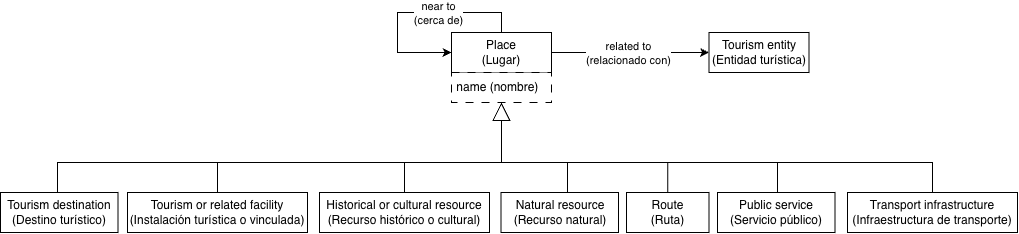

The diagram above was exported from draw.io. Its source (the exported page's mxGraphModel, read from the mxfile embedded in the PNG):
<mxGraphModel dx="1696" dy="1762" grid="1" gridSize="10" guides="1" tooltips="1" connect="1" arrows="1" fold="1" page="1" pageScale="1" pageWidth="827" pageHeight="1169" math="0" shadow="0">
  <root>
    <mxCell id="ZK-XL4ZF2Dgk7HN_vDtv-0" />
    <mxCell id="ZK-XL4ZF2Dgk7HN_vDtv-1" parent="ZK-XL4ZF2Dgk7HN_vDtv-0" />
    <mxCell id="ZK-XL4ZF2Dgk7HN_vDtv-2" parent="ZK-XL4ZF2Dgk7HN_vDtv-1" style="rounded=0;whiteSpace=wrap;html=1;snapToPoint=1;points=[[0.1,0],[0.2,0],[0.3,0],[0.4,0],[0.5,0],[0.6,0],[0.7,0],[0.8,0],[0.9,0],[0,0.1],[0,0.3],[0,0.5],[0,0.7],[0,0.9],[0.1,1],[0.2,1],[0.3,1],[0.4,1],[0.5,1],[0.6,1],[0.7,1],[0.8,1],[0.9,1],[1,0.1],[1,0.3],[1,0.5],[1,0.7],[1,0.9]];" value="Place&lt;br&gt;(Lugar)" vertex="1">
      <mxGeometry height="40" width="100" x="334" y="-180" as="geometry" />
    </mxCell>
    <mxCell id="ZK-XL4ZF2Dgk7HN_vDtv-4" parent="ZK-XL4ZF2Dgk7HN_vDtv-1" style="rounded=0;whiteSpace=wrap;html=1;snapToPoint=1;points=[[0.1,0],[0.2,0],[0.3,0],[0.4,0],[0.5,0],[0.6,0],[0.7,0],[0.8,0],[0.9,0],[0,0.1],[0,0.3],[0,0.5],[0,0.7],[0,0.9],[0.1,1],[0.2,1],[0.3,1],[0.4,1],[0.5,1],[0.6,1],[0.7,1],[0.8,1],[0.9,1],[1,0.1],[1,0.3],[1,0.5],[1,0.7],[1,0.9]];align=center;" value="Tourism or related facility&lt;br&gt;(Instalación turística o vinculada)" vertex="1">
      <mxGeometry height="40" width="180" x="10" y="-20" as="geometry" />
    </mxCell>
    <mxCell id="ZK-XL4ZF2Dgk7HN_vDtv-5" parent="ZK-XL4ZF2Dgk7HN_vDtv-1" style="rounded=0;whiteSpace=wrap;html=1;snapToPoint=1;points=[[0.1,0],[0.2,0],[0.3,0],[0.4,0],[0.5,0],[0.6,0],[0.7,0],[0.8,0],[0.9,0],[0,0.1],[0,0.3],[0,0.5],[0,0.7],[0,0.9],[0.1,1],[0.2,1],[0.3,1],[0.4,1],[0.5,1],[0.6,1],[0.7,1],[0.8,1],[0.9,1],[1,0.1],[1,0.3],[1,0.5],[1,0.7],[1,0.9]];align=center;" value="Historical or cultural&amp;nbsp;&lt;span style=&quot;background-color: transparent; color: light-dark(rgb(0, 0, 0), rgb(255, 255, 255));&quot;&gt;resource&lt;br&gt;(Recurso histórico o cultural)&lt;/span&gt;" vertex="1">
      <mxGeometry height="40" width="170" x="202" y="-20" as="geometry" />
    </mxCell>
    <mxCell id="ZK-XL4ZF2Dgk7HN_vDtv-17" parent="ZK-XL4ZF2Dgk7HN_vDtv-1" style="rounded=0;whiteSpace=wrap;html=1;snapToPoint=1;points=[[0.1,0],[0.2,0],[0.3,0],[0.4,0],[0.5,0],[0.6,0],[0.7,0],[0.8,0],[0.9,0],[0,0.1],[0,0.3],[0,0.5],[0,0.7],[0,0.9],[0.1,1],[0.2,1],[0.3,1],[0.4,1],[0.5,1],[0.6,1],[0.7,1],[0.8,1],[0.9,1],[1,0.1],[1,0.3],[1,0.5],[1,0.7],[1,0.9]];" value="Transport&amp;nbsp;&lt;span style=&quot;background-color: transparent; color: light-dark(rgb(0, 0, 0), rgb(255, 255, 255));&quot;&gt;infrastructure&lt;br&gt;(Infraestructura de transporte)&lt;/span&gt;" vertex="1">
      <mxGeometry height="40" width="170" x="730" y="-20" as="geometry" />
    </mxCell>
    <mxCell id="ZK-XL4ZF2Dgk7HN_vDtv-28" parent="ZK-XL4ZF2Dgk7HN_vDtv-1" style="rounded=0;whiteSpace=wrap;html=1;snapToPoint=1;points=[[0.1,0],[0.2,0],[0.3,0],[0.4,0],[0.5,0],[0.6,0],[0.7,0],[0.8,0],[0.9,0],[0,0.1],[0,0.3],[0,0.5],[0,0.7],[0,0.9],[0.1,1],[0.2,1],[0.3,1],[0.4,1],[0.5,1],[0.6,1],[0.7,1],[0.8,1],[0.9,1],[1,0.1],[1,0.3],[1,0.5],[1,0.7],[1,0.9]];align=center;" value="Natural resource&lt;br&gt;(Recurso natural)" vertex="1">
      <mxGeometry height="40" width="117.5" x="383.5" y="-20" as="geometry" />
    </mxCell>
    <mxCell id="ZK-XL4ZF2Dgk7HN_vDtv-36" parent="ZK-XL4ZF2Dgk7HN_vDtv-1" style="rounded=0;whiteSpace=wrap;html=1;snapToPoint=1;points=[[0.1,0],[0.2,0],[0.3,0],[0.4,0],[0.5,0],[0.6,0],[0.7,0],[0.8,0],[0.9,0],[0,0.1],[0,0.3],[0,0.5],[0,0.7],[0,0.9],[0.1,1],[0.2,1],[0.3,1],[0.4,1],[0.5,1],[0.6,1],[0.7,1],[0.8,1],[0.9,1],[1,0.1],[1,0.3],[1,0.5],[1,0.7],[1,0.9]];align=center;" value="Route&lt;br&gt;(Ruta)" vertex="1">
      <mxGeometry height="40" width="82.5" x="509" y="-20" as="geometry" />
    </mxCell>
    <mxCell id="ZK-XL4ZF2Dgk7HN_vDtv-37" parent="ZK-XL4ZF2Dgk7HN_vDtv-1" style="rounded=0;whiteSpace=wrap;html=1;snapToPoint=1;points=[[0.1,0],[0.2,0],[0.3,0],[0.4,0],[0.5,0],[0.6,0],[0.7,0],[0.8,0],[0.9,0],[0,0.1],[0,0.3],[0,0.5],[0,0.7],[0,0.9],[0.1,1],[0.2,1],[0.3,1],[0.4,1],[0.5,1],[0.6,1],[0.7,1],[0.8,1],[0.9,1],[1,0.1],[1,0.3],[1,0.5],[1,0.7],[1,0.9]];align=center;" value="Public service&lt;br&gt;(Servicio público)" vertex="1">
      <mxGeometry height="40" width="117.5" x="600" y="-20" as="geometry" />
    </mxCell>
    <mxCell id="ZK-XL4ZF2Dgk7HN_vDtv-38" edge="1" parent="ZK-XL4ZF2Dgk7HN_vDtv-1" source="ZK-XL4ZF2Dgk7HN_vDtv-17" style="endArrow=block;endSize=16;endFill=0;html=1;rounded=0;entryX=0.5;entryY=1;entryDx=0;entryDy=0;exitX=0.5;exitY=0;exitDx=0;exitDy=0;" target="f1rB53D_4_dhn9veliyS-3" value="">
      <mxGeometry relative="1" width="160" as="geometry">
        <Array as="points">
          <mxPoint x="815" y="-50" />
          <mxPoint x="610" y="-50" />
          <mxPoint x="480" y="-50" />
          <mxPoint x="384" y="-50" />
        </Array>
        <mxPoint x="610" y="-20" as="sourcePoint" />
        <mxPoint x="375" y="60" as="targetPoint" />
      </mxGeometry>
    </mxCell>
    <mxCell id="ZK-XL4ZF2Dgk7HN_vDtv-45" edge="1" parent="ZK-XL4ZF2Dgk7HN_vDtv-1" source="ZK-XL4ZF2Dgk7HN_vDtv-47" style="edgeStyle=orthogonalEdgeStyle;rounded=0;orthogonalLoop=1;jettySize=auto;html=1;entryX=0.5;entryY=0;entryDx=0;entryDy=0;endArrow=none;endFill=0;exitX=0.5;exitY=0;exitDx=0;exitDy=0;" target="ZK-XL4ZF2Dgk7HN_vDtv-17">
      <mxGeometry relative="1" as="geometry">
        <Array as="points">
          <mxPoint x="-60" y="-20" />
          <mxPoint x="-60" y="-50" />
          <mxPoint x="815" y="-50" />
        </Array>
        <mxPoint x="470" y="-20" as="sourcePoint" />
        <mxPoint x="767.5" y="-14" as="targetPoint" />
      </mxGeometry>
    </mxCell>
    <mxCell id="ZK-XL4ZF2Dgk7HN_vDtv-46" edge="1" parent="ZK-XL4ZF2Dgk7HN_vDtv-1" source="ZK-XL4ZF2Dgk7HN_vDtv-5" style="edgeStyle=orthogonalEdgeStyle;rounded=0;orthogonalLoop=1;jettySize=auto;html=1;entryX=0.5;entryY=0;entryDx=0;entryDy=0;endArrow=none;endFill=0;exitX=0.5;exitY=0;exitDx=0;exitDy=0;" target="ZK-XL4ZF2Dgk7HN_vDtv-36">
      <mxGeometry relative="1" as="geometry">
        <Array as="points">
          <mxPoint x="287" y="-50" />
          <mxPoint x="550.3" y="-50" />
        </Array>
        <mxPoint x="300" y="-30" as="sourcePoint" />
        <mxPoint x="798" y="-20" as="targetPoint" />
      </mxGeometry>
    </mxCell>
    <mxCell id="ZK-XL4ZF2Dgk7HN_vDtv-47" parent="ZK-XL4ZF2Dgk7HN_vDtv-1" style="rounded=0;whiteSpace=wrap;html=1;snapToPoint=1;points=[[0.1,0],[0.2,0],[0.3,0],[0.4,0],[0.5,0],[0.6,0],[0.7,0],[0.8,0],[0.9,0],[0,0.1],[0,0.3],[0,0.5],[0,0.7],[0,0.9],[0.1,1],[0.2,1],[0.3,1],[0.4,1],[0.5,1],[0.6,1],[0.7,1],[0.8,1],[0.9,1],[1,0.1],[1,0.3],[1,0.5],[1,0.7],[1,0.9]];align=center;" value="Tourism destination&lt;br&gt;(Destino turístico)" vertex="1">
      <mxGeometry height="40" width="117.5" x="-117" y="-20" as="geometry" />
    </mxCell>
    <mxCell id="ZK-XL4ZF2Dgk7HN_vDtv-49" edge="1" parent="ZK-XL4ZF2Dgk7HN_vDtv-1" source="ZK-XL4ZF2Dgk7HN_vDtv-28" style="edgeStyle=orthogonalEdgeStyle;rounded=0;orthogonalLoop=1;jettySize=auto;html=1;entryX=0.5;entryY=0;entryDx=0;entryDy=0;endArrow=none;endFill=0;exitX=0.6;exitY=0;exitDx=0;exitDy=0;" target="ZK-XL4ZF2Dgk7HN_vDtv-37">
      <mxGeometry relative="1" as="geometry">
        <Array as="points">
          <mxPoint x="450" y="-20" />
          <mxPoint x="450" y="-50" />
          <mxPoint x="660" y="-50" />
          <mxPoint x="660" y="-20" />
        </Array>
        <mxPoint x="420" y="-20" as="sourcePoint" />
        <mxPoint x="632" y="-20" as="targetPoint" />
      </mxGeometry>
    </mxCell>
    <mxCell id="LF3yaVi0Nc3EprAqpEVO-0" parent="ZK-XL4ZF2Dgk7HN_vDtv-1" style="rounded=0;whiteSpace=wrap;html=1;snapToPoint=1;points=[[0.1,0],[0.2,0],[0.3,0],[0.4,0],[0.5,0],[0.6,0],[0.7,0],[0.8,0],[0.9,0],[0,0.1],[0,0.3],[0,0.5],[0,0.7],[0,0.9],[0.1,1],[0.2,1],[0.3,1],[0.4,1],[0.5,1],[0.6,1],[0.7,1],[0.8,1],[0.9,1],[1,0.1],[1,0.3],[1,0.5],[1,0.7],[1,0.9]];" value="Tourism entity&lt;br&gt;(Entidad turística)" vertex="1">
      <mxGeometry height="40" width="100" x="591.5" y="-180" as="geometry" />
    </mxCell>
    <mxCell id="eb8naXPUY5a24T1yz76j-0" edge="1" parent="ZK-XL4ZF2Dgk7HN_vDtv-1" source="ZK-XL4ZF2Dgk7HN_vDtv-2" style="endArrow=classic;html=1;rounded=0;exitX=1;exitY=0.5;exitDx=0;exitDy=0;entryX=0;entryY=0.5;entryDx=0;entryDy=0;" target="LF3yaVi0Nc3EprAqpEVO-0" value="">
      <mxGeometry height="50" relative="1" width="50" as="geometry">
        <mxPoint x="310" y="-260" as="sourcePoint" />
        <mxPoint x="360" y="-310" as="targetPoint" />
      </mxGeometry>
    </mxCell>
    <mxCell id="eb8naXPUY5a24T1yz76j-1" connectable="0" parent="eb8naXPUY5a24T1yz76j-0" style="edgeLabel;html=1;align=center;verticalAlign=middle;resizable=0;points=[];" value="related to&lt;br&gt;(relacionado con)" vertex="1">
      <mxGeometry relative="1" x="-0.2144" as="geometry">
        <mxPoint x="14" as="offset" />
      </mxGeometry>
    </mxCell>
    <mxCell id="f1rB53D_4_dhn9veliyS-0" edge="1" parent="ZK-XL4ZF2Dgk7HN_vDtv-1" source="ZK-XL4ZF2Dgk7HN_vDtv-2" style="endArrow=classic;html=1;rounded=0;exitX=0.5;exitY=0;exitDx=0;exitDy=0;entryX=0;entryY=0.5;entryDx=0;entryDy=0;edgeStyle=orthogonalEdgeStyle;innerLoopWaypoints=1;" target="ZK-XL4ZF2Dgk7HN_vDtv-2" value="">
      <mxGeometry height="50" relative="1" width="50" as="geometry">
        <Array as="points">
          <mxPoint x="384" y="-200" />
          <mxPoint x="280" y="-200" />
          <mxPoint x="280" y="-160" />
        </Array>
        <mxPoint x="374" y="-210" as="sourcePoint" />
        <mxPoint x="280" y="-150" as="targetPoint" />
      </mxGeometry>
    </mxCell>
    <mxCell id="f1rB53D_4_dhn9veliyS-1" connectable="0" parent="f1rB53D_4_dhn9veliyS-0" style="edgeLabel;html=1;align=center;verticalAlign=middle;resizable=0;points=[];" value="near to&lt;br&gt;(cerca de)" vertex="1">
      <mxGeometry relative="1" x="-0.2144" as="geometry">
        <mxPoint x="2" as="offset" />
      </mxGeometry>
    </mxCell>
    <mxCell id="f1rB53D_4_dhn9veliyS-3" parent="ZK-XL4ZF2Dgk7HN_vDtv-1" style="rounded=0;whiteSpace=wrap;html=1;snapToPoint=1;points=[[0.1,0],[0.2,0],[0.3,0],[0.4,0],[0.5,0],[0.6,0],[0.7,0],[0.8,0],[0.9,0],[0,0.1],[0,0.3],[0,0.5],[0,0.7],[0,0.9],[0.1,1],[0.2,1],[0.3,1],[0.4,1],[0.5,1],[0.6,1],[0.7,1],[0.8,1],[0.9,1],[1,0.1],[1,0.3],[1,0.5],[1,0.7],[1,0.9]];align=left;dashed=1;dashPattern=8 8;" value="&amp;nbsp;name (nombre)" vertex="1">
      <mxGeometry height="30" width="100" x="334" y="-140" as="geometry" />
    </mxCell>
    <mxCell id="0Q6NPi94Pj7dS4f9XdDP-3" edge="1" parent="ZK-XL4ZF2Dgk7HN_vDtv-1" source="ZK-XL4ZF2Dgk7HN_vDtv-4" style="edgeStyle=orthogonalEdgeStyle;rounded=0;orthogonalLoop=1;jettySize=auto;html=1;endArrow=none;endFill=0;exitX=0.5;exitY=0;exitDx=0;exitDy=0;">
      <mxGeometry relative="1" as="geometry">
        <Array as="points">
          <mxPoint x="100" y="-50" />
        </Array>
        <mxPoint x="444" y="-10" as="sourcePoint" />
        <mxPoint x="100" y="-50" as="targetPoint" />
      </mxGeometry>
    </mxCell>
  </root>
</mxGraphModel>